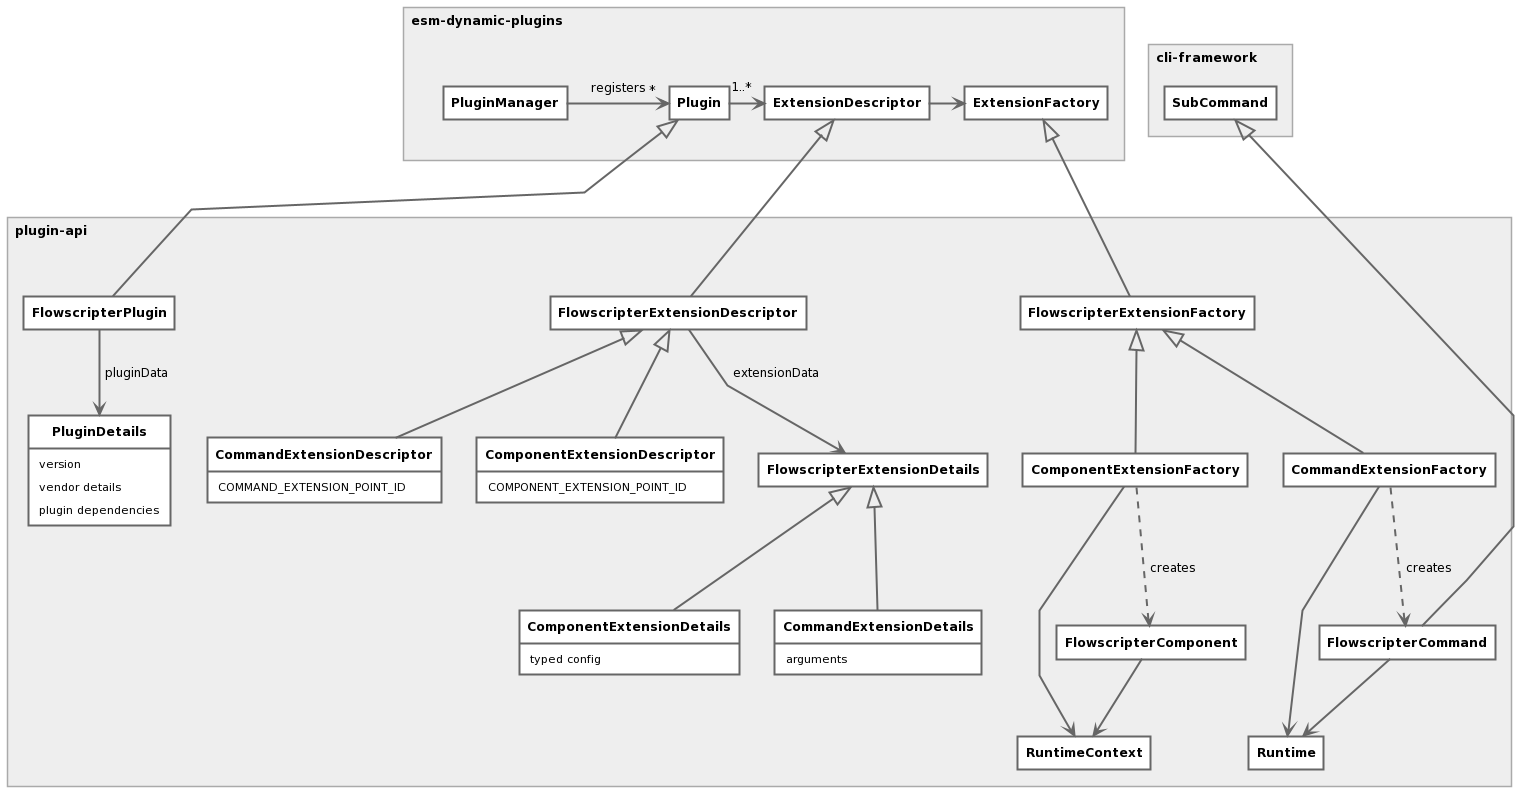

The diagram above was rendered by PlantUML. Its source (embedded in the PNG):
@startuml
skinparam {
    shadowing false
    CircledCharacterFontSize 8
    ClassBackgroundColor #FFF
    ClassArrowColor #666
    ClassBorderColor #666
    PackageBorderColor #AAA
    ClassBorderThickness 2
    PackageBackgroundColor #EEE
    PackageTitleAlignment left
    PackageFontSize 12
    ClassFontStyle bold
    ClassFontSize 12
    ArrowFontSize 12
    ArrowThickness 2
    Padding 5
    linetype polyline
    NoteBorderColor #666
    NoteBackgroundColor #FFF
}

hide empty members
hide circle

together {
    package esm-dynamic-plugins <<Rectangle>> {
        together {
            class PluginManager
            class Plugin
            class ExtensionDescriptor
        }
        class ExtensionFactory
    }

    package cli-framework <<Rectangle>> {
        class SubCommand
    }
}

package plugin-api <<Rectangle>> {
    class PluginDetails
    class FlowscripterPlugin extends Plugin

    together {
        class FlowscripterExtensionDescriptor extends ExtensionDescriptor
        class FlowscripterExtensionDetails
    class CommandExtensionDescriptor
    class ComponentExtensionDescriptor
    }

    class CommandExtensionDetails extends FlowscripterExtensionDetails
    class ComponentExtensionDetails extends FlowscripterExtensionDetails

    class FlowscripterExtensionFactory extends ExtensionFactory
    class CommandExtensionFactory extends FlowscripterExtensionFactory
    class ComponentExtensionFactory extends FlowscripterExtensionFactory

    class FlowscripterCommand
    class FlowscripterComponent
    class RuntimeContext
    class Runtime
}

FlowscripterCommand --|> SubCommand

FlowscripterExtensionDescriptor <|-down- CommandExtensionDescriptor
FlowscripterExtensionDescriptor <|-down- ComponentExtensionDescriptor

PluginManager -right-> "*" Plugin : "registers"
Plugin -right-> "  1..*" ExtensionDescriptor
ExtensionDescriptor -right-> ExtensionFactory
FlowscripterPlugin --> PluginDetails : "pluginData"
FlowscripterExtensionDescriptor --> FlowscripterExtensionDetails : "extensionData"
FlowscripterCommand --> Runtime
FlowscripterComponent --> RuntimeContext
ComponentExtensionFactory ..> FlowscripterComponent : "creates"
CommandExtensionFactory ..> FlowscripterCommand : "creates"
ComponentExtensionFactory --> RuntimeContext
CommandExtensionFactory --> Runtime

PluginDetails : version
PluginDetails : vendor details
PluginDetails : plugin dependencies
CommandExtensionDescriptor : COMMAND_EXTENSION_POINT_ID
ComponentExtensionDescriptor : COMPONENT_EXTENSION_POINT_ID
CommandExtensionDetails : arguments
ComponentExtensionDetails : typed config
@enduml